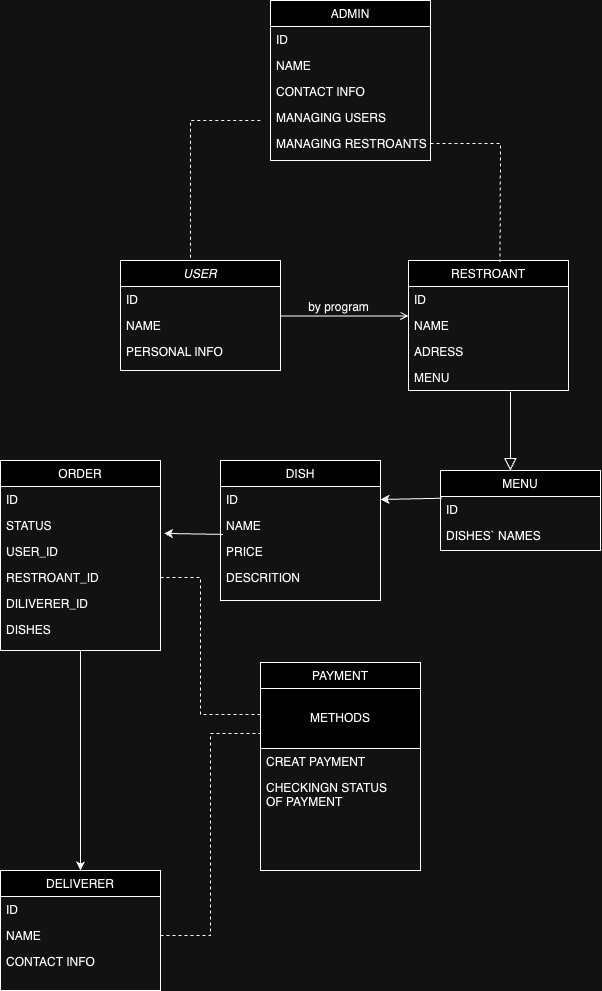

The diagram above was exported from draw.io. Its source (the exported page's mxGraphModel, read from the mxfile embedded in the PNG):
<mxGraphModel dx="866" dy="1654" grid="1" gridSize="10" guides="1" tooltips="1" connect="1" arrows="1" fold="1" page="1" pageScale="1" pageWidth="827" pageHeight="1169" math="0" shadow="0">
  <root>
    <mxCell id="WIyWlLk6GJQsqaUBKTNV-0" />
    <mxCell id="WIyWlLk6GJQsqaUBKTNV-1" parent="WIyWlLk6GJQsqaUBKTNV-0" />
    <mxCell id="zkfFHV4jXpPFQw0GAbJ--0" value="USER" style="swimlane;fontStyle=2;align=center;verticalAlign=top;childLayout=stackLayout;horizontal=1;startSize=26;horizontalStack=0;resizeParent=1;resizeLast=0;collapsible=1;marginBottom=0;rounded=0;shadow=0;strokeWidth=1;" parent="WIyWlLk6GJQsqaUBKTNV-1" vertex="1">
      <mxGeometry x="220" y="160" width="160" height="110" as="geometry">
        <mxRectangle x="230" y="140" width="160" height="26" as="alternateBounds" />
      </mxGeometry>
    </mxCell>
    <mxCell id="zkfFHV4jXpPFQw0GAbJ--1" value="ID" style="text;align=left;verticalAlign=top;spacingLeft=4;spacingRight=4;overflow=hidden;rotatable=0;points=[[0,0.5],[1,0.5]];portConstraint=eastwest;" parent="zkfFHV4jXpPFQw0GAbJ--0" vertex="1">
      <mxGeometry y="26" width="160" height="26" as="geometry" />
    </mxCell>
    <mxCell id="zkfFHV4jXpPFQw0GAbJ--2" value="NAME" style="text;align=left;verticalAlign=top;spacingLeft=4;spacingRight=4;overflow=hidden;rotatable=0;points=[[0,0.5],[1,0.5]];portConstraint=eastwest;rounded=0;shadow=0;html=0;" parent="zkfFHV4jXpPFQw0GAbJ--0" vertex="1">
      <mxGeometry y="52" width="160" height="26" as="geometry" />
    </mxCell>
    <mxCell id="zkfFHV4jXpPFQw0GAbJ--3" value="PERSONAL INFO" style="text;align=left;verticalAlign=top;spacingLeft=4;spacingRight=4;overflow=hidden;rotatable=0;points=[[0,0.5],[1,0.5]];portConstraint=eastwest;rounded=0;shadow=0;html=0;" parent="zkfFHV4jXpPFQw0GAbJ--0" vertex="1">
      <mxGeometry y="78" width="160" height="26" as="geometry" />
    </mxCell>
    <mxCell id="zkfFHV4jXpPFQw0GAbJ--6" value="MENU" style="swimlane;fontStyle=0;align=center;verticalAlign=top;childLayout=stackLayout;horizontal=1;startSize=26;horizontalStack=0;resizeParent=1;resizeLast=0;collapsible=1;marginBottom=0;rounded=0;shadow=0;strokeWidth=1;" parent="WIyWlLk6GJQsqaUBKTNV-1" vertex="1">
      <mxGeometry x="540" y="370" width="160" height="80" as="geometry">
        <mxRectangle x="130" y="380" width="160" height="26" as="alternateBounds" />
      </mxGeometry>
    </mxCell>
    <mxCell id="zkfFHV4jXpPFQw0GAbJ--7" value="ID" style="text;align=left;verticalAlign=top;spacingLeft=4;spacingRight=4;overflow=hidden;rotatable=0;points=[[0,0.5],[1,0.5]];portConstraint=eastwest;" parent="zkfFHV4jXpPFQw0GAbJ--6" vertex="1">
      <mxGeometry y="26" width="160" height="26" as="geometry" />
    </mxCell>
    <mxCell id="zkfFHV4jXpPFQw0GAbJ--8" value="DISHES` NAMES" style="text;align=left;verticalAlign=top;spacingLeft=4;spacingRight=4;overflow=hidden;rotatable=0;points=[[0,0.5],[1,0.5]];portConstraint=eastwest;rounded=0;shadow=0;html=0;" parent="zkfFHV4jXpPFQw0GAbJ--6" vertex="1">
      <mxGeometry y="52" width="160" height="26" as="geometry" />
    </mxCell>
    <mxCell id="zkfFHV4jXpPFQw0GAbJ--12" value="" style="endArrow=block;endSize=10;endFill=0;shadow=0;strokeWidth=1;rounded=0;curved=0;edgeStyle=elbowEdgeStyle;elbow=vertical;exitX=0.637;exitY=1.045;exitDx=0;exitDy=0;exitPerimeter=0;" parent="WIyWlLk6GJQsqaUBKTNV-1" source="zkfFHV4jXpPFQw0GAbJ--21" edge="1">
      <mxGeometry width="160" relative="1" as="geometry">
        <mxPoint x="610" y="300" as="sourcePoint" />
        <mxPoint x="610" y="370" as="targetPoint" />
        <Array as="points">
          <mxPoint x="610" y="370" />
        </Array>
      </mxGeometry>
    </mxCell>
    <mxCell id="zkfFHV4jXpPFQw0GAbJ--13" value="DISH" style="swimlane;fontStyle=0;align=center;verticalAlign=top;childLayout=stackLayout;horizontal=1;startSize=26;horizontalStack=0;resizeParent=1;resizeLast=0;collapsible=1;marginBottom=0;rounded=0;shadow=0;strokeWidth=1;" parent="WIyWlLk6GJQsqaUBKTNV-1" vertex="1">
      <mxGeometry x="320" y="360" width="160" height="140" as="geometry">
        <mxRectangle x="340" y="380" width="170" height="26" as="alternateBounds" />
      </mxGeometry>
    </mxCell>
    <mxCell id="zkfFHV4jXpPFQw0GAbJ--14" value="ID" style="text;align=left;verticalAlign=top;spacingLeft=4;spacingRight=4;overflow=hidden;rotatable=0;points=[[0,0.5],[1,0.5]];portConstraint=eastwest;" parent="zkfFHV4jXpPFQw0GAbJ--13" vertex="1">
      <mxGeometry y="26" width="160" height="26" as="geometry" />
    </mxCell>
    <mxCell id="cugWLAlBFqz0TszDBfdp-2" value="NAME" style="text;align=left;verticalAlign=top;spacingLeft=4;spacingRight=4;overflow=hidden;rotatable=0;points=[[0,0.5],[1,0.5]];portConstraint=eastwest;" vertex="1" parent="zkfFHV4jXpPFQw0GAbJ--13">
      <mxGeometry y="52" width="160" height="26" as="geometry" />
    </mxCell>
    <mxCell id="cugWLAlBFqz0TszDBfdp-3" value="PRICE" style="text;align=left;verticalAlign=top;spacingLeft=4;spacingRight=4;overflow=hidden;rotatable=0;points=[[0,0.5],[1,0.5]];portConstraint=eastwest;" vertex="1" parent="zkfFHV4jXpPFQw0GAbJ--13">
      <mxGeometry y="78" width="160" height="26" as="geometry" />
    </mxCell>
    <mxCell id="cugWLAlBFqz0TszDBfdp-4" value="DESCRITION" style="text;align=left;verticalAlign=top;spacingLeft=4;spacingRight=4;overflow=hidden;rotatable=0;points=[[0,0.5],[1,0.5]];portConstraint=eastwest;" vertex="1" parent="zkfFHV4jXpPFQw0GAbJ--13">
      <mxGeometry y="104" width="160" height="26" as="geometry" />
    </mxCell>
    <mxCell id="zkfFHV4jXpPFQw0GAbJ--17" value="RESTROANT" style="swimlane;fontStyle=0;align=center;verticalAlign=top;childLayout=stackLayout;horizontal=1;startSize=26;horizontalStack=0;resizeParent=1;resizeLast=0;collapsible=1;marginBottom=0;rounded=0;shadow=0;strokeWidth=1;" parent="WIyWlLk6GJQsqaUBKTNV-1" vertex="1">
      <mxGeometry x="508" y="160" width="160" height="130" as="geometry">
        <mxRectangle x="550" y="140" width="160" height="26" as="alternateBounds" />
      </mxGeometry>
    </mxCell>
    <mxCell id="zkfFHV4jXpPFQw0GAbJ--18" value="ID" style="text;align=left;verticalAlign=top;spacingLeft=4;spacingRight=4;overflow=hidden;rotatable=0;points=[[0,0.5],[1,0.5]];portConstraint=eastwest;" parent="zkfFHV4jXpPFQw0GAbJ--17" vertex="1">
      <mxGeometry y="26" width="160" height="26" as="geometry" />
    </mxCell>
    <mxCell id="zkfFHV4jXpPFQw0GAbJ--19" value="NAME" style="text;align=left;verticalAlign=top;spacingLeft=4;spacingRight=4;overflow=hidden;rotatable=0;points=[[0,0.5],[1,0.5]];portConstraint=eastwest;rounded=0;shadow=0;html=0;" parent="zkfFHV4jXpPFQw0GAbJ--17" vertex="1">
      <mxGeometry y="52" width="160" height="26" as="geometry" />
    </mxCell>
    <mxCell id="zkfFHV4jXpPFQw0GAbJ--20" value="ADRESS" style="text;align=left;verticalAlign=top;spacingLeft=4;spacingRight=4;overflow=hidden;rotatable=0;points=[[0,0.5],[1,0.5]];portConstraint=eastwest;rounded=0;shadow=0;html=0;" parent="zkfFHV4jXpPFQw0GAbJ--17" vertex="1">
      <mxGeometry y="78" width="160" height="26" as="geometry" />
    </mxCell>
    <mxCell id="zkfFHV4jXpPFQw0GAbJ--21" value="MENU" style="text;align=left;verticalAlign=top;spacingLeft=4;spacingRight=4;overflow=hidden;rotatable=0;points=[[0,0.5],[1,0.5]];portConstraint=eastwest;rounded=0;shadow=0;html=0;" parent="zkfFHV4jXpPFQw0GAbJ--17" vertex="1">
      <mxGeometry y="104" width="160" height="26" as="geometry" />
    </mxCell>
    <mxCell id="zkfFHV4jXpPFQw0GAbJ--26" value="" style="endArrow=open;shadow=0;strokeWidth=1;rounded=0;curved=0;endFill=1;edgeStyle=elbowEdgeStyle;elbow=vertical;" parent="WIyWlLk6GJQsqaUBKTNV-1" source="zkfFHV4jXpPFQw0GAbJ--0" target="zkfFHV4jXpPFQw0GAbJ--17" edge="1">
      <mxGeometry x="0.5" y="41" relative="1" as="geometry">
        <mxPoint x="380" y="232" as="sourcePoint" />
        <mxPoint x="540" y="232" as="targetPoint" />
        <mxPoint x="-40" y="32" as="offset" />
      </mxGeometry>
    </mxCell>
    <mxCell id="zkfFHV4jXpPFQw0GAbJ--29" value="by program" style="text;html=1;resizable=0;points=[];;align=center;verticalAlign=middle;labelBackgroundColor=none;rounded=0;shadow=0;strokeWidth=1;fontSize=12;" parent="zkfFHV4jXpPFQw0GAbJ--26" vertex="1" connectable="0">
      <mxGeometry x="0.5" y="49" relative="1" as="geometry">
        <mxPoint x="-38" y="40" as="offset" />
      </mxGeometry>
    </mxCell>
    <mxCell id="cugWLAlBFqz0TszDBfdp-1" value="" style="endArrow=classic;html=1;rounded=0;entryX=1;entryY=0.5;entryDx=0;entryDy=0;exitX=0.009;exitY=0.067;exitDx=0;exitDy=0;exitPerimeter=0;" edge="1" parent="WIyWlLk6GJQsqaUBKTNV-1" source="zkfFHV4jXpPFQw0GAbJ--7" target="zkfFHV4jXpPFQw0GAbJ--14">
      <mxGeometry width="50" height="50" relative="1" as="geometry">
        <mxPoint x="320" y="390" as="sourcePoint" />
        <mxPoint x="370" y="340" as="targetPoint" />
      </mxGeometry>
    </mxCell>
    <mxCell id="cugWLAlBFqz0TszDBfdp-5" value="ORDER" style="swimlane;fontStyle=0;align=center;verticalAlign=top;childLayout=stackLayout;horizontal=1;startSize=26;horizontalStack=0;resizeParent=1;resizeLast=0;collapsible=1;marginBottom=0;rounded=0;shadow=0;strokeWidth=1;" vertex="1" parent="WIyWlLk6GJQsqaUBKTNV-1">
      <mxGeometry x="100" y="360" width="160" height="190" as="geometry">
        <mxRectangle x="340" y="380" width="170" height="26" as="alternateBounds" />
      </mxGeometry>
    </mxCell>
    <mxCell id="cugWLAlBFqz0TszDBfdp-6" value="ID" style="text;align=left;verticalAlign=top;spacingLeft=4;spacingRight=4;overflow=hidden;rotatable=0;points=[[0,0.5],[1,0.5]];portConstraint=eastwest;" vertex="1" parent="cugWLAlBFqz0TszDBfdp-5">
      <mxGeometry y="26" width="160" height="26" as="geometry" />
    </mxCell>
    <mxCell id="cugWLAlBFqz0TszDBfdp-8" value="STATUS" style="text;align=left;verticalAlign=top;spacingLeft=4;spacingRight=4;overflow=hidden;rotatable=0;points=[[0,0.5],[1,0.5]];portConstraint=eastwest;" vertex="1" parent="cugWLAlBFqz0TszDBfdp-5">
      <mxGeometry y="52" width="160" height="26" as="geometry" />
    </mxCell>
    <mxCell id="cugWLAlBFqz0TszDBfdp-9" value="USER_ID" style="text;align=left;verticalAlign=top;spacingLeft=4;spacingRight=4;overflow=hidden;rotatable=0;points=[[0,0.5],[1,0.5]];portConstraint=eastwest;" vertex="1" parent="cugWLAlBFqz0TszDBfdp-5">
      <mxGeometry y="78" width="160" height="26" as="geometry" />
    </mxCell>
    <mxCell id="cugWLAlBFqz0TszDBfdp-10" value="RESTROANT_ID" style="text;align=left;verticalAlign=top;spacingLeft=4;spacingRight=4;overflow=hidden;rotatable=0;points=[[0,0.5],[1,0.5]];portConstraint=eastwest;" vertex="1" parent="cugWLAlBFqz0TszDBfdp-5">
      <mxGeometry y="104" width="160" height="26" as="geometry" />
    </mxCell>
    <mxCell id="cugWLAlBFqz0TszDBfdp-11" value="DILIVERER_ID" style="text;align=left;verticalAlign=top;spacingLeft=4;spacingRight=4;overflow=hidden;rotatable=0;points=[[0,0.5],[1,0.5]];portConstraint=eastwest;" vertex="1" parent="cugWLAlBFqz0TszDBfdp-5">
      <mxGeometry y="130" width="160" height="26" as="geometry" />
    </mxCell>
    <mxCell id="cugWLAlBFqz0TszDBfdp-12" value="DISHES" style="text;align=left;verticalAlign=top;spacingLeft=4;spacingRight=4;overflow=hidden;rotatable=0;points=[[0,0.5],[1,0.5]];portConstraint=eastwest;" vertex="1" parent="cugWLAlBFqz0TszDBfdp-5">
      <mxGeometry y="156" width="160" height="26" as="geometry" />
    </mxCell>
    <mxCell id="cugWLAlBFqz0TszDBfdp-15" value="" style="endArrow=classic;html=1;rounded=0;entryX=1.022;entryY=0.804;entryDx=0;entryDy=0;entryPerimeter=0;exitX=0.015;exitY=-0.157;exitDx=0;exitDy=0;exitPerimeter=0;" edge="1" parent="WIyWlLk6GJQsqaUBKTNV-1" source="cugWLAlBFqz0TszDBfdp-3" target="cugWLAlBFqz0TszDBfdp-8">
      <mxGeometry width="50" height="50" relative="1" as="geometry">
        <mxPoint x="320" y="560" as="sourcePoint" />
        <mxPoint x="370" y="510" as="targetPoint" />
      </mxGeometry>
    </mxCell>
    <mxCell id="cugWLAlBFqz0TszDBfdp-16" value="DELIVERER" style="swimlane;fontStyle=0;align=center;verticalAlign=top;childLayout=stackLayout;horizontal=1;startSize=26;horizontalStack=0;resizeParent=1;resizeLast=0;collapsible=1;marginBottom=0;rounded=0;shadow=0;strokeWidth=1;" vertex="1" parent="WIyWlLk6GJQsqaUBKTNV-1">
      <mxGeometry x="100" y="770" width="160" height="120" as="geometry">
        <mxRectangle x="340" y="380" width="170" height="26" as="alternateBounds" />
      </mxGeometry>
    </mxCell>
    <mxCell id="cugWLAlBFqz0TszDBfdp-17" value="ID" style="text;align=left;verticalAlign=top;spacingLeft=4;spacingRight=4;overflow=hidden;rotatable=0;points=[[0,0.5],[1,0.5]];portConstraint=eastwest;" vertex="1" parent="cugWLAlBFqz0TszDBfdp-16">
      <mxGeometry y="26" width="160" height="26" as="geometry" />
    </mxCell>
    <mxCell id="cugWLAlBFqz0TszDBfdp-19" value="NAME" style="text;align=left;verticalAlign=top;spacingLeft=4;spacingRight=4;overflow=hidden;rotatable=0;points=[[0,0.5],[1,0.5]];portConstraint=eastwest;" vertex="1" parent="cugWLAlBFqz0TszDBfdp-16">
      <mxGeometry y="52" width="160" height="26" as="geometry" />
    </mxCell>
    <mxCell id="cugWLAlBFqz0TszDBfdp-22" value="CONTACT INFO" style="text;align=left;verticalAlign=top;spacingLeft=4;spacingRight=4;overflow=hidden;rotatable=0;points=[[0,0.5],[1,0.5]];portConstraint=eastwest;" vertex="1" parent="cugWLAlBFqz0TszDBfdp-16">
      <mxGeometry y="78" width="160" height="26" as="geometry" />
    </mxCell>
    <mxCell id="cugWLAlBFqz0TszDBfdp-24" value="" style="endArrow=classic;html=1;rounded=0;entryX=0.5;entryY=0;entryDx=0;entryDy=0;" edge="1" parent="WIyWlLk6GJQsqaUBKTNV-1" target="cugWLAlBFqz0TszDBfdp-16">
      <mxGeometry width="50" height="50" relative="1" as="geometry">
        <mxPoint x="180" y="550" as="sourcePoint" />
        <mxPoint x="370" y="560" as="targetPoint" />
      </mxGeometry>
    </mxCell>
    <mxCell id="cugWLAlBFqz0TszDBfdp-25" value="ADMIN" style="swimlane;fontStyle=0;align=center;verticalAlign=top;childLayout=stackLayout;horizontal=1;startSize=26;horizontalStack=0;resizeParent=1;resizeLast=0;collapsible=1;marginBottom=0;rounded=0;shadow=0;strokeWidth=1;" vertex="1" parent="WIyWlLk6GJQsqaUBKTNV-1">
      <mxGeometry x="370" y="-100" width="160" height="160" as="geometry">
        <mxRectangle x="340" y="380" width="170" height="26" as="alternateBounds" />
      </mxGeometry>
    </mxCell>
    <mxCell id="cugWLAlBFqz0TszDBfdp-26" value="ID" style="text;align=left;verticalAlign=top;spacingLeft=4;spacingRight=4;overflow=hidden;rotatable=0;points=[[0,0.5],[1,0.5]];portConstraint=eastwest;" vertex="1" parent="cugWLAlBFqz0TszDBfdp-25">
      <mxGeometry y="26" width="160" height="26" as="geometry" />
    </mxCell>
    <mxCell id="cugWLAlBFqz0TszDBfdp-28" value="NAME" style="text;align=left;verticalAlign=top;spacingLeft=4;spacingRight=4;overflow=hidden;rotatable=0;points=[[0,0.5],[1,0.5]];portConstraint=eastwest;" vertex="1" parent="cugWLAlBFqz0TszDBfdp-25">
      <mxGeometry y="52" width="160" height="26" as="geometry" />
    </mxCell>
    <mxCell id="cugWLAlBFqz0TszDBfdp-29" value="CONTACT INFO" style="text;align=left;verticalAlign=top;spacingLeft=4;spacingRight=4;overflow=hidden;rotatable=0;points=[[0,0.5],[1,0.5]];portConstraint=eastwest;" vertex="1" parent="cugWLAlBFqz0TszDBfdp-25">
      <mxGeometry y="78" width="160" height="26" as="geometry" />
    </mxCell>
    <mxCell id="cugWLAlBFqz0TszDBfdp-33" value="MANAGING USERS" style="text;align=left;verticalAlign=top;spacingLeft=4;spacingRight=4;overflow=hidden;rotatable=0;points=[[0,0.5],[1,0.5]];portConstraint=eastwest;" vertex="1" parent="cugWLAlBFqz0TszDBfdp-25">
      <mxGeometry y="104" width="160" height="26" as="geometry" />
    </mxCell>
    <mxCell id="cugWLAlBFqz0TszDBfdp-34" value="MANAGING RESTROANTS" style="text;align=left;verticalAlign=top;spacingLeft=4;spacingRight=4;overflow=hidden;rotatable=0;points=[[0,0.5],[1,0.5]];portConstraint=eastwest;" vertex="1" parent="cugWLAlBFqz0TszDBfdp-25">
      <mxGeometry y="130" width="160" height="26" as="geometry" />
    </mxCell>
    <mxCell id="cugWLAlBFqz0TszDBfdp-35" value="" style="endArrow=none;dashed=1;html=1;rounded=0;exitX=0.437;exitY=-0.024;exitDx=0;exitDy=0;exitPerimeter=0;" edge="1" parent="WIyWlLk6GJQsqaUBKTNV-1" source="zkfFHV4jXpPFQw0GAbJ--0">
      <mxGeometry width="50" height="50" relative="1" as="geometry">
        <mxPoint x="320" y="120" as="sourcePoint" />
        <mxPoint x="360" y="20" as="targetPoint" />
        <Array as="points">
          <mxPoint x="290" y="20" />
        </Array>
      </mxGeometry>
    </mxCell>
    <mxCell id="cugWLAlBFqz0TszDBfdp-36" value="" style="endArrow=none;dashed=1;html=1;rounded=0;entryX=0.572;entryY=0.012;entryDx=0;entryDy=0;exitX=1;exitY=0.5;exitDx=0;exitDy=0;entryPerimeter=0;" edge="1" parent="WIyWlLk6GJQsqaUBKTNV-1" source="cugWLAlBFqz0TszDBfdp-34" target="zkfFHV4jXpPFQw0GAbJ--17">
      <mxGeometry width="50" height="50" relative="1" as="geometry">
        <mxPoint x="320" y="120" as="sourcePoint" />
        <mxPoint x="370" y="70" as="targetPoint" />
        <Array as="points">
          <mxPoint x="600" y="43" />
        </Array>
      </mxGeometry>
    </mxCell>
    <mxCell id="cugWLAlBFqz0TszDBfdp-37" value="PAYMENT" style="swimlane;fontStyle=0;align=center;verticalAlign=top;childLayout=stackLayout;horizontal=1;startSize=26;horizontalStack=0;resizeParent=1;resizeLast=0;collapsible=1;marginBottom=0;rounded=0;shadow=0;strokeWidth=1;" vertex="1" parent="WIyWlLk6GJQsqaUBKTNV-1">
      <mxGeometry x="360" y="562" width="160" height="208" as="geometry">
        <mxRectangle x="340" y="380" width="170" height="26" as="alternateBounds" />
      </mxGeometry>
    </mxCell>
    <mxCell id="cugWLAlBFqz0TszDBfdp-44" value="METHODS" style="rounded=0;whiteSpace=wrap;html=1;" vertex="1" parent="cugWLAlBFqz0TszDBfdp-37">
      <mxGeometry y="26" width="160" height="60" as="geometry" />
    </mxCell>
    <mxCell id="cugWLAlBFqz0TszDBfdp-38" value="CREAT PAYMENT" style="text;align=left;verticalAlign=top;spacingLeft=4;spacingRight=4;overflow=hidden;rotatable=0;points=[[0,0.5],[1,0.5]];portConstraint=eastwest;" vertex="1" parent="cugWLAlBFqz0TszDBfdp-37">
      <mxGeometry y="86" width="160" height="26" as="geometry" />
    </mxCell>
    <mxCell id="cugWLAlBFqz0TszDBfdp-39" value="CHECKINGN STATUS &#10;OF PAYMENT" style="text;align=left;verticalAlign=top;spacingLeft=4;spacingRight=4;overflow=hidden;rotatable=0;points=[[0,0.5],[1,0.5]];portConstraint=eastwest;" vertex="1" parent="cugWLAlBFqz0TszDBfdp-37">
      <mxGeometry y="112" width="160" height="48" as="geometry" />
    </mxCell>
    <mxCell id="cugWLAlBFqz0TszDBfdp-47" value="" style="endArrow=none;dashed=1;html=1;rounded=0;entryX=1;entryY=0.5;entryDx=0;entryDy=0;exitX=0;exitY=0.25;exitDx=0;exitDy=0;" edge="1" parent="WIyWlLk6GJQsqaUBKTNV-1" source="cugWLAlBFqz0TszDBfdp-37" target="cugWLAlBFqz0TszDBfdp-10">
      <mxGeometry width="50" height="50" relative="1" as="geometry">
        <mxPoint x="380" y="710" as="sourcePoint" />
        <mxPoint x="430" y="660" as="targetPoint" />
        <Array as="points">
          <mxPoint x="300" y="614" />
          <mxPoint x="300" y="477" />
        </Array>
      </mxGeometry>
    </mxCell>
    <mxCell id="cugWLAlBFqz0TszDBfdp-48" value="" style="endArrow=none;dashed=1;html=1;rounded=0;exitX=1;exitY=0.5;exitDx=0;exitDy=0;entryX=0;entryY=0.75;entryDx=0;entryDy=0;" edge="1" parent="WIyWlLk6GJQsqaUBKTNV-1" source="cugWLAlBFqz0TszDBfdp-19" target="cugWLAlBFqz0TszDBfdp-44">
      <mxGeometry width="50" height="50" relative="1" as="geometry">
        <mxPoint x="270" y="730" as="sourcePoint" />
        <mxPoint x="430" y="660" as="targetPoint" />
        <Array as="points">
          <mxPoint x="310" y="835" />
          <mxPoint x="310" y="633" />
        </Array>
      </mxGeometry>
    </mxCell>
  </root>
</mxGraphModel>